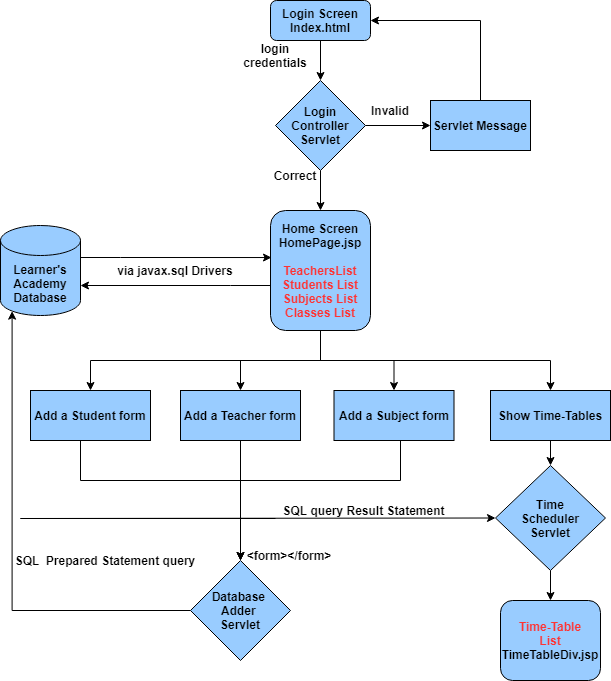

The diagram above was exported from draw.io. Its source (the exported page's mxGraphModel, read from the mxfile embedded in the PNG):
<mxGraphModel dx="868" dy="450" grid="0" gridSize="10" guides="1" tooltips="1" connect="1" arrows="1" fold="1" page="1" pageScale="1" pageWidth="827" pageHeight="1169" math="0" shadow="0">
  <root>
    <mxCell id="0" />
    <mxCell id="1" parent="0" />
    <mxCell id="xcL_X7kpd8z64f4fxoZf-4" value="" style="edgeStyle=orthogonalEdgeStyle;rounded=0;orthogonalLoop=1;jettySize=auto;html=1;" edge="1" parent="1" source="xcL_X7kpd8z64f4fxoZf-1" target="xcL_X7kpd8z64f4fxoZf-2">
      <mxGeometry relative="1" as="geometry" />
    </mxCell>
    <mxCell id="xcL_X7kpd8z64f4fxoZf-1" value="&lt;b style=&quot;background-color: rgb(153 , 204 , 255)&quot;&gt;Login Screen&lt;br&gt;Index.html&lt;/b&gt;" style="rounded=1;whiteSpace=wrap;html=1;fillColor=#99CCFF;" vertex="1" parent="1">
      <mxGeometry x="350" y="40" width="100" height="40" as="geometry" />
    </mxCell>
    <mxCell id="xcL_X7kpd8z64f4fxoZf-6" value="" style="edgeStyle=orthogonalEdgeStyle;rounded=0;orthogonalLoop=1;jettySize=auto;html=1;" edge="1" parent="1" source="xcL_X7kpd8z64f4fxoZf-2" target="xcL_X7kpd8z64f4fxoZf-5">
      <mxGeometry relative="1" as="geometry" />
    </mxCell>
    <mxCell id="xcL_X7kpd8z64f4fxoZf-10" value="" style="edgeStyle=orthogonalEdgeStyle;rounded=0;orthogonalLoop=1;jettySize=auto;html=1;" edge="1" parent="1" source="xcL_X7kpd8z64f4fxoZf-2" target="xcL_X7kpd8z64f4fxoZf-9">
      <mxGeometry relative="1" as="geometry" />
    </mxCell>
    <mxCell id="xcL_X7kpd8z64f4fxoZf-2" value="&lt;b&gt;Login&lt;br&gt;Controller&lt;br&gt;Servlet&lt;/b&gt;" style="rhombus;whiteSpace=wrap;html=1;fillColor=#99CCFF;" vertex="1" parent="1">
      <mxGeometry x="355" y="120" width="90" height="90" as="geometry" />
    </mxCell>
    <mxCell id="xcL_X7kpd8z64f4fxoZf-23" style="edgeStyle=orthogonalEdgeStyle;rounded=0;orthogonalLoop=1;jettySize=auto;html=1;entryX=0.5;entryY=0;entryDx=0;entryDy=0;" edge="1" parent="1" source="xcL_X7kpd8z64f4fxoZf-5" target="xcL_X7kpd8z64f4fxoZf-21">
      <mxGeometry relative="1" as="geometry">
        <Array as="points">
          <mxPoint x="400" y="400" />
          <mxPoint x="320" y="400" />
        </Array>
      </mxGeometry>
    </mxCell>
    <mxCell id="xcL_X7kpd8z64f4fxoZf-24" style="edgeStyle=orthogonalEdgeStyle;rounded=0;orthogonalLoop=1;jettySize=auto;html=1;entryX=0.5;entryY=0;entryDx=0;entryDy=0;" edge="1" parent="1" source="xcL_X7kpd8z64f4fxoZf-5" target="xcL_X7kpd8z64f4fxoZf-20">
      <mxGeometry relative="1" as="geometry">
        <Array as="points">
          <mxPoint x="400" y="400" />
          <mxPoint x="170" y="400" />
        </Array>
      </mxGeometry>
    </mxCell>
    <mxCell id="xcL_X7kpd8z64f4fxoZf-25" style="edgeStyle=orthogonalEdgeStyle;rounded=0;orthogonalLoop=1;jettySize=auto;html=1;entryX=0.5;entryY=0;entryDx=0;entryDy=0;" edge="1" parent="1" source="xcL_X7kpd8z64f4fxoZf-5" target="xcL_X7kpd8z64f4fxoZf-22">
      <mxGeometry relative="1" as="geometry">
        <Array as="points">
          <mxPoint x="400" y="400" />
          <mxPoint x="474" y="400" />
        </Array>
      </mxGeometry>
    </mxCell>
    <mxCell id="xcL_X7kpd8z64f4fxoZf-28" style="edgeStyle=orthogonalEdgeStyle;rounded=0;orthogonalLoop=1;jettySize=auto;html=1;entryX=0.5;entryY=0;entryDx=0;entryDy=0;" edge="1" parent="1" source="xcL_X7kpd8z64f4fxoZf-5" target="xcL_X7kpd8z64f4fxoZf-27">
      <mxGeometry relative="1" as="geometry">
        <Array as="points">
          <mxPoint x="400" y="400" />
          <mxPoint x="630" y="400" />
        </Array>
      </mxGeometry>
    </mxCell>
    <mxCell id="xcL_X7kpd8z64f4fxoZf-36" style="edgeStyle=orthogonalEdgeStyle;rounded=0;orthogonalLoop=1;jettySize=auto;html=1;entryX=1;entryY=0;entryDx=0;entryDy=60;entryPerimeter=0;" edge="1" parent="1" source="xcL_X7kpd8z64f4fxoZf-5" target="xcL_X7kpd8z64f4fxoZf-14">
      <mxGeometry relative="1" as="geometry">
        <Array as="points">
          <mxPoint x="310" y="325" />
          <mxPoint x="310" y="325" />
        </Array>
      </mxGeometry>
    </mxCell>
    <mxCell id="xcL_X7kpd8z64f4fxoZf-5" value="&lt;b&gt;Home Screen&lt;br&gt;HomePage.jsp&lt;br&gt;&lt;br&gt;&lt;font color=&quot;#ff3333&quot;&gt;TeachersList Students List Subjects List Classes List&lt;/font&gt;&lt;/b&gt;" style="rounded=1;whiteSpace=wrap;html=1;fillColor=#99CCFF;" vertex="1" parent="1">
      <mxGeometry x="350" y="250" width="100" height="120" as="geometry" />
    </mxCell>
    <mxCell id="xcL_X7kpd8z64f4fxoZf-7" value="&lt;b&gt;login credentials&lt;/b&gt;" style="text;html=1;strokeColor=none;fillColor=none;align=center;verticalAlign=middle;whiteSpace=wrap;rounded=0;" vertex="1" parent="1">
      <mxGeometry x="310" y="80" width="90" height="30" as="geometry" />
    </mxCell>
    <mxCell id="xcL_X7kpd8z64f4fxoZf-8" value="&lt;b&gt;Correct&lt;/b&gt;" style="text;html=1;strokeColor=none;fillColor=none;align=center;verticalAlign=middle;whiteSpace=wrap;rounded=0;" vertex="1" parent="1">
      <mxGeometry x="350" y="200" width="50" height="30" as="geometry" />
    </mxCell>
    <mxCell id="xcL_X7kpd8z64f4fxoZf-11" style="edgeStyle=orthogonalEdgeStyle;rounded=0;orthogonalLoop=1;jettySize=auto;html=1;entryX=1;entryY=0.5;entryDx=0;entryDy=0;" edge="1" parent="1" source="xcL_X7kpd8z64f4fxoZf-9" target="xcL_X7kpd8z64f4fxoZf-1">
      <mxGeometry relative="1" as="geometry">
        <mxPoint x="540" y="50" as="targetPoint" />
        <Array as="points">
          <mxPoint x="560" y="60" />
        </Array>
      </mxGeometry>
    </mxCell>
    <mxCell id="xcL_X7kpd8z64f4fxoZf-9" value="&lt;b&gt;Servlet Message&lt;/b&gt;" style="rounded=0;whiteSpace=wrap;html=1;fillColor=#99CCFF;" vertex="1" parent="1">
      <mxGeometry x="510" y="140" width="100" height="50" as="geometry" />
    </mxCell>
    <mxCell id="xcL_X7kpd8z64f4fxoZf-13" value="&lt;b&gt;Invalid&lt;/b&gt;" style="text;html=1;strokeColor=none;fillColor=none;align=center;verticalAlign=middle;whiteSpace=wrap;rounded=0;" vertex="1" parent="1">
      <mxGeometry x="450" y="140" width="40" height="20" as="geometry" />
    </mxCell>
    <mxCell id="xcL_X7kpd8z64f4fxoZf-35" style="edgeStyle=orthogonalEdgeStyle;rounded=0;orthogonalLoop=1;jettySize=auto;html=1;entryX=0.01;entryY=0.392;entryDx=0;entryDy=0;entryPerimeter=0;" edge="1" parent="1" source="xcL_X7kpd8z64f4fxoZf-14" target="xcL_X7kpd8z64f4fxoZf-5">
      <mxGeometry relative="1" as="geometry">
        <Array as="points">
          <mxPoint x="200" y="297" />
          <mxPoint x="200" y="297" />
        </Array>
      </mxGeometry>
    </mxCell>
    <mxCell id="xcL_X7kpd8z64f4fxoZf-47" style="edgeStyle=orthogonalEdgeStyle;rounded=0;orthogonalLoop=1;jettySize=auto;html=1;entryX=0;entryY=0.5;entryDx=0;entryDy=0;startArrow=none;" edge="1" parent="1" source="xcL_X7kpd8z64f4fxoZf-48" target="xcL_X7kpd8z64f4fxoZf-45">
      <mxGeometry relative="1" as="geometry">
        <Array as="points">
          <mxPoint x="100" y="558" />
          <mxPoint x="365" y="558" />
        </Array>
      </mxGeometry>
    </mxCell>
    <mxCell id="xcL_X7kpd8z64f4fxoZf-14" value="&lt;b&gt;Learner's Academy Database&lt;/b&gt;" style="shape=cylinder3;whiteSpace=wrap;html=1;boundedLbl=1;backgroundOutline=1;size=15;fillColor=#99CCFF;" vertex="1" parent="1">
      <mxGeometry x="80" y="265" width="80" height="90" as="geometry" />
    </mxCell>
    <mxCell id="xcL_X7kpd8z64f4fxoZf-19" value="&lt;b&gt;via javax.sql Drivers&lt;/b&gt;" style="text;html=1;strokeColor=none;fillColor=none;align=center;verticalAlign=middle;whiteSpace=wrap;rounded=0;" vertex="1" parent="1">
      <mxGeometry x="170" y="295" width="170" height="30" as="geometry" />
    </mxCell>
    <mxCell id="xcL_X7kpd8z64f4fxoZf-40" style="edgeStyle=orthogonalEdgeStyle;rounded=0;orthogonalLoop=1;jettySize=auto;html=1;entryX=0.5;entryY=0;entryDx=0;entryDy=0;" edge="1" parent="1" source="xcL_X7kpd8z64f4fxoZf-20" target="xcL_X7kpd8z64f4fxoZf-37">
      <mxGeometry relative="1" as="geometry">
        <Array as="points">
          <mxPoint x="160" y="520" />
          <mxPoint x="320" y="520" />
        </Array>
      </mxGeometry>
    </mxCell>
    <mxCell id="xcL_X7kpd8z64f4fxoZf-20" value="&lt;b&gt;Add a Student form&lt;/b&gt;" style="rounded=0;whiteSpace=wrap;html=1;fillColor=#99CCFF;" vertex="1" parent="1">
      <mxGeometry x="110" y="430" width="120" height="50" as="geometry" />
    </mxCell>
    <mxCell id="xcL_X7kpd8z64f4fxoZf-38" style="edgeStyle=orthogonalEdgeStyle;rounded=0;orthogonalLoop=1;jettySize=auto;html=1;entryX=0.5;entryY=0;entryDx=0;entryDy=0;" edge="1" parent="1" source="xcL_X7kpd8z64f4fxoZf-21" target="xcL_X7kpd8z64f4fxoZf-37">
      <mxGeometry relative="1" as="geometry" />
    </mxCell>
    <mxCell id="xcL_X7kpd8z64f4fxoZf-21" value="&lt;b&gt;Add a Teacher form&lt;/b&gt;" style="rounded=0;whiteSpace=wrap;html=1;fillColor=#99CCFF;" vertex="1" parent="1">
      <mxGeometry x="260" y="430" width="120" height="50" as="geometry" />
    </mxCell>
    <mxCell id="xcL_X7kpd8z64f4fxoZf-39" style="edgeStyle=orthogonalEdgeStyle;rounded=0;orthogonalLoop=1;jettySize=auto;html=1;entryX=0.5;entryY=0;entryDx=0;entryDy=0;" edge="1" parent="1" source="xcL_X7kpd8z64f4fxoZf-22" target="xcL_X7kpd8z64f4fxoZf-37">
      <mxGeometry relative="1" as="geometry">
        <Array as="points">
          <mxPoint x="480" y="520" />
          <mxPoint x="320" y="520" />
        </Array>
      </mxGeometry>
    </mxCell>
    <mxCell id="xcL_X7kpd8z64f4fxoZf-22" value="&lt;b&gt;Add a Subject form&lt;/b&gt;" style="rounded=0;whiteSpace=wrap;html=1;fillColor=#99CCFF;" vertex="1" parent="1">
      <mxGeometry x="413.5" y="430" width="120" height="50" as="geometry" />
    </mxCell>
    <mxCell id="xcL_X7kpd8z64f4fxoZf-50" style="edgeStyle=orthogonalEdgeStyle;rounded=0;orthogonalLoop=1;jettySize=auto;html=1;entryX=0.5;entryY=0;entryDx=0;entryDy=0;" edge="1" parent="1" source="xcL_X7kpd8z64f4fxoZf-27" target="xcL_X7kpd8z64f4fxoZf-45">
      <mxGeometry relative="1" as="geometry" />
    </mxCell>
    <mxCell id="xcL_X7kpd8z64f4fxoZf-27" value="&lt;b&gt;Show Time-Tables&lt;/b&gt;" style="rounded=0;whiteSpace=wrap;html=1;fillColor=#99CCFF;" vertex="1" parent="1">
      <mxGeometry x="570" y="430" width="120" height="50" as="geometry" />
    </mxCell>
    <mxCell id="xcL_X7kpd8z64f4fxoZf-43" style="edgeStyle=orthogonalEdgeStyle;rounded=0;orthogonalLoop=1;jettySize=auto;html=1;entryX=0.145;entryY=1;entryDx=0;entryDy=-4.35;entryPerimeter=0;" edge="1" parent="1" source="xcL_X7kpd8z64f4fxoZf-37" target="xcL_X7kpd8z64f4fxoZf-14">
      <mxGeometry relative="1" as="geometry" />
    </mxCell>
    <mxCell id="xcL_X7kpd8z64f4fxoZf-37" value="&lt;b&gt;Database &lt;br&gt;Adder &lt;br&gt;Servlet&lt;/b&gt;" style="rhombus;whiteSpace=wrap;html=1;fillColor=#99CCFF;" vertex="1" parent="1">
      <mxGeometry x="270" y="600" width="100" height="100" as="geometry" />
    </mxCell>
    <mxCell id="xcL_X7kpd8z64f4fxoZf-41" value="&lt;b&gt;&amp;lt;form&amp;gt;&amp;lt;/form&amp;gt;&lt;/b&gt;" style="text;html=1;strokeColor=none;fillColor=none;align=center;verticalAlign=middle;whiteSpace=wrap;rounded=0;" vertex="1" parent="1">
      <mxGeometry x="324" y="584.5" width="90" height="20" as="geometry" />
    </mxCell>
    <mxCell id="xcL_X7kpd8z64f4fxoZf-44" value="&lt;b&gt;SQL&amp;nbsp; Prepared Statement query&lt;/b&gt;" style="text;html=1;strokeColor=none;fillColor=none;align=center;verticalAlign=middle;whiteSpace=wrap;rounded=0;" vertex="1" parent="1">
      <mxGeometry x="80" y="590" width="210" height="20" as="geometry" />
    </mxCell>
    <mxCell id="xcL_X7kpd8z64f4fxoZf-52" style="edgeStyle=orthogonalEdgeStyle;rounded=0;orthogonalLoop=1;jettySize=auto;html=1;entryX=0.5;entryY=0;entryDx=0;entryDy=0;" edge="1" parent="1" source="xcL_X7kpd8z64f4fxoZf-45" target="xcL_X7kpd8z64f4fxoZf-51">
      <mxGeometry relative="1" as="geometry" />
    </mxCell>
    <mxCell id="xcL_X7kpd8z64f4fxoZf-45" value="&lt;b&gt;Time&lt;br&gt;Scheduler&lt;br&gt;Servlet&lt;/b&gt;" style="rhombus;whiteSpace=wrap;html=1;fillColor=#99CCFF;" vertex="1" parent="1">
      <mxGeometry x="575" y="505" width="110" height="105" as="geometry" />
    </mxCell>
    <mxCell id="xcL_X7kpd8z64f4fxoZf-48" value="&lt;b&gt;SQL query Result Statement&lt;/b&gt;" style="text;html=1;strokeColor=none;fillColor=none;align=center;verticalAlign=middle;whiteSpace=wrap;rounded=0;" vertex="1" parent="1">
      <mxGeometry x="355" y="540" width="176.5" height="20" as="geometry" />
    </mxCell>
    <mxCell id="xcL_X7kpd8z64f4fxoZf-51" value="&lt;b&gt;&lt;font color=&quot;#ff3333&quot;&gt;Time-Table&lt;br&gt;List&lt;/font&gt;&lt;br&gt;TimeTableDiv.jsp&lt;br&gt;&lt;/b&gt;" style="rounded=1;whiteSpace=wrap;html=1;fillColor=#99CCFF;" vertex="1" parent="1">
      <mxGeometry x="580" y="640" width="100" height="80" as="geometry" />
    </mxCell>
  </root>
</mxGraphModel>